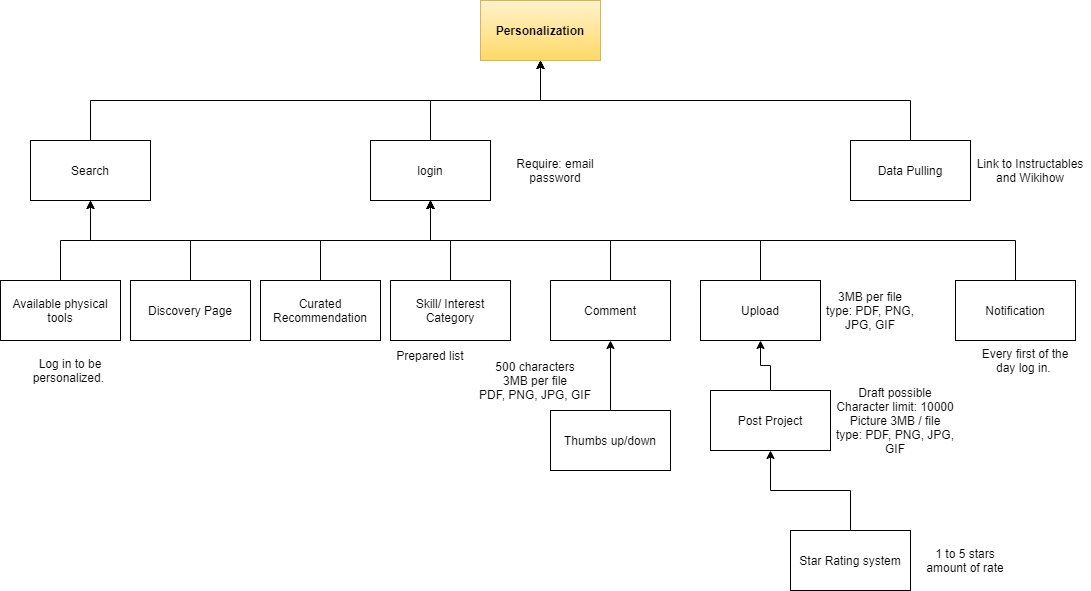

The diagram above was exported from draw.io. Its source (the exported page's mxGraphModel, read from the mxfile embedded in the PNG):
<mxGraphModel dx="1662" dy="762" grid="1" gridSize="10" guides="1" tooltips="1" connect="1" arrows="1" fold="1" page="1" pageScale="1" pageWidth="1100" pageHeight="850" math="0" shadow="0">
  <root>
    <mxCell id="0" />
    <mxCell id="1" parent="0" />
    <mxCell id="vVOsCtg3wCLQyUOSTz15-1" value="&lt;b&gt;Personalization&lt;/b&gt;" style="rounded=0;whiteSpace=wrap;html=1;fillColor=#fff2cc;strokeColor=#d6b656;gradientColor=#ffd966;" parent="1" vertex="1">
      <mxGeometry x="490" width="120" height="60" as="geometry" />
    </mxCell>
    <mxCell id="RI-ObfgCC01hRIxE8_-q-34" style="edgeStyle=orthogonalEdgeStyle;rounded=0;orthogonalLoop=1;jettySize=auto;html=1;exitX=0.5;exitY=0;exitDx=0;exitDy=0;" parent="1" source="vVOsCtg3wCLQyUOSTz15-2" edge="1">
      <mxGeometry relative="1" as="geometry">
        <mxPoint x="440" y="200" as="targetPoint" />
      </mxGeometry>
    </mxCell>
    <mxCell id="vVOsCtg3wCLQyUOSTz15-2" value="Notification" style="rounded=0;whiteSpace=wrap;html=1;" parent="1" vertex="1">
      <mxGeometry x="965" y="280" width="120" height="60" as="geometry" />
    </mxCell>
    <mxCell id="RI-ObfgCC01hRIxE8_-q-50" style="edgeStyle=orthogonalEdgeStyle;rounded=0;orthogonalLoop=1;jettySize=auto;html=1;exitX=0.5;exitY=0;exitDx=0;exitDy=0;" parent="1" source="vVOsCtg3wCLQyUOSTz15-3" target="vVOsCtg3wCLQyUOSTz15-1" edge="1">
      <mxGeometry relative="1" as="geometry" />
    </mxCell>
    <mxCell id="vVOsCtg3wCLQyUOSTz15-3" value="Data Pulling" style="rounded=0;whiteSpace=wrap;html=1;" parent="1" vertex="1">
      <mxGeometry x="860" y="140" width="120" height="60" as="geometry" />
    </mxCell>
    <mxCell id="RI-ObfgCC01hRIxE8_-q-49" style="edgeStyle=orthogonalEdgeStyle;rounded=0;orthogonalLoop=1;jettySize=auto;html=1;exitX=0.5;exitY=0;exitDx=0;exitDy=0;" parent="1" source="vVOsCtg3wCLQyUOSTz15-4" target="vVOsCtg3wCLQyUOSTz15-1" edge="1">
      <mxGeometry relative="1" as="geometry" />
    </mxCell>
    <mxCell id="vVOsCtg3wCLQyUOSTz15-4" value="login" style="rounded=0;whiteSpace=wrap;html=1;" parent="1" vertex="1">
      <mxGeometry x="380" y="140" width="120" height="60" as="geometry" />
    </mxCell>
    <mxCell id="RI-ObfgCC01hRIxE8_-q-38" style="edgeStyle=orthogonalEdgeStyle;rounded=0;orthogonalLoop=1;jettySize=auto;html=1;exitX=0.5;exitY=0;exitDx=0;exitDy=0;" parent="1" source="UkMyCy71R0yOYHnskPH4-1" target="vVOsCtg3wCLQyUOSTz15-4" edge="1">
      <mxGeometry relative="1" as="geometry" />
    </mxCell>
    <mxCell id="UkMyCy71R0yOYHnskPH4-1" value="Skill/ Interest Category" style="rounded=0;whiteSpace=wrap;html=1;" parent="1" vertex="1">
      <mxGeometry x="400" y="280" width="120" height="60" as="geometry" />
    </mxCell>
    <mxCell id="RI-ObfgCC01hRIxE8_-q-31" style="edgeStyle=orthogonalEdgeStyle;rounded=0;orthogonalLoop=1;jettySize=auto;html=1;exitX=0.5;exitY=0;exitDx=0;exitDy=0;" parent="1" source="UkMyCy71R0yOYHnskPH4-2" target="vVOsCtg3wCLQyUOSTz15-4" edge="1">
      <mxGeometry relative="1" as="geometry" />
    </mxCell>
    <mxCell id="RI-ObfgCC01hRIxE8_-q-32" style="edgeStyle=orthogonalEdgeStyle;rounded=0;orthogonalLoop=1;jettySize=auto;html=1;exitX=0.5;exitY=0;exitDx=0;exitDy=0;entryX=0.5;entryY=1;entryDx=0;entryDy=0;" parent="1" source="UkMyCy71R0yOYHnskPH4-2" target="UkMyCy71R0yOYHnskPH4-6" edge="1">
      <mxGeometry relative="1" as="geometry" />
    </mxCell>
    <mxCell id="UkMyCy71R0yOYHnskPH4-2" value="Discovery Page" style="rounded=0;whiteSpace=wrap;html=1;" parent="1" vertex="1">
      <mxGeometry x="140" y="280" width="120" height="60" as="geometry" />
    </mxCell>
    <mxCell id="RI-ObfgCC01hRIxE8_-q-21" style="edgeStyle=orthogonalEdgeStyle;rounded=0;orthogonalLoop=1;jettySize=auto;html=1;exitX=0.5;exitY=0;exitDx=0;exitDy=0;entryX=0.5;entryY=1;entryDx=0;entryDy=0;" parent="1" source="RI-ObfgCC01hRIxE8_-q-10" target="vVOsCtg3wCLQyUOSTz15-4" edge="1">
      <mxGeometry relative="1" as="geometry" />
    </mxCell>
    <mxCell id="RI-ObfgCC01hRIxE8_-q-10" value="Curated Recommendation" style="rounded=0;whiteSpace=wrap;html=1;" parent="1" vertex="1">
      <mxGeometry x="270" y="280" width="120" height="60" as="geometry" />
    </mxCell>
    <mxCell id="RI-ObfgCC01hRIxE8_-q-25" style="edgeStyle=orthogonalEdgeStyle;rounded=0;orthogonalLoop=1;jettySize=auto;html=1;exitX=0.5;exitY=0;exitDx=0;exitDy=0;entryX=0.5;entryY=1;entryDx=0;entryDy=0;" parent="1" source="UkMyCy71R0yOYHnskPH4-3" target="UkMyCy71R0yOYHnskPH4-5" edge="1">
      <mxGeometry relative="1" as="geometry" />
    </mxCell>
    <mxCell id="UkMyCy71R0yOYHnskPH4-3" value="Thumbs up/down" style="rounded=0;whiteSpace=wrap;html=1;" parent="1" vertex="1">
      <mxGeometry x="560" y="410" width="120" height="60" as="geometry" />
    </mxCell>
    <mxCell id="RI-ObfgCC01hRIxE8_-q-43" style="edgeStyle=orthogonalEdgeStyle;rounded=0;orthogonalLoop=1;jettySize=auto;html=1;exitX=0.5;exitY=0;exitDx=0;exitDy=0;entryX=0.5;entryY=1;entryDx=0;entryDy=0;" parent="1" source="UkMyCy71R0yOYHnskPH4-5" target="vVOsCtg3wCLQyUOSTz15-4" edge="1">
      <mxGeometry relative="1" as="geometry" />
    </mxCell>
    <mxCell id="UkMyCy71R0yOYHnskPH4-5" value="Comment" style="rounded=0;whiteSpace=wrap;html=1;" parent="1" vertex="1">
      <mxGeometry x="560" y="280" width="120" height="60" as="geometry" />
    </mxCell>
    <mxCell id="RI-ObfgCC01hRIxE8_-q-48" style="edgeStyle=orthogonalEdgeStyle;rounded=0;orthogonalLoop=1;jettySize=auto;html=1;exitX=0.5;exitY=0;exitDx=0;exitDy=0;entryX=0.5;entryY=1;entryDx=0;entryDy=0;" parent="1" source="UkMyCy71R0yOYHnskPH4-6" target="vVOsCtg3wCLQyUOSTz15-1" edge="1">
      <mxGeometry relative="1" as="geometry" />
    </mxCell>
    <mxCell id="UkMyCy71R0yOYHnskPH4-6" value="Search" style="rounded=0;whiteSpace=wrap;html=1;" parent="1" vertex="1">
      <mxGeometry x="40" y="140" width="120" height="60" as="geometry" />
    </mxCell>
    <mxCell id="RI-ObfgCC01hRIxE8_-q-22" style="edgeStyle=orthogonalEdgeStyle;rounded=0;orthogonalLoop=1;jettySize=auto;html=1;exitX=0.5;exitY=0;exitDx=0;exitDy=0;entryX=0.5;entryY=1;entryDx=0;entryDy=0;" parent="1" source="UkMyCy71R0yOYHnskPH4-7" target="RI-ObfgCC01hRIxE8_-q-19" edge="1">
      <mxGeometry relative="1" as="geometry" />
    </mxCell>
    <mxCell id="UkMyCy71R0yOYHnskPH4-7" value="Post Project" style="rounded=0;whiteSpace=wrap;html=1;" parent="1" vertex="1">
      <mxGeometry x="720" y="390" width="120" height="60" as="geometry" />
    </mxCell>
    <mxCell id="RI-ObfgCC01hRIxE8_-q-20" style="edgeStyle=orthogonalEdgeStyle;rounded=0;orthogonalLoop=1;jettySize=auto;html=1;exitX=0.5;exitY=0;exitDx=0;exitDy=0;entryX=0.5;entryY=1;entryDx=0;entryDy=0;" parent="1" source="RI-ObfgCC01hRIxE8_-q-19" target="vVOsCtg3wCLQyUOSTz15-4" edge="1">
      <mxGeometry relative="1" as="geometry" />
    </mxCell>
    <mxCell id="RI-ObfgCC01hRIxE8_-q-19" value="Upload" style="rounded=0;whiteSpace=wrap;html=1;" parent="1" vertex="1">
      <mxGeometry x="710" y="280" width="120" height="60" as="geometry" />
    </mxCell>
    <mxCell id="RI-ObfgCC01hRIxE8_-q-24" value="3MB per file&lt;br&gt;type: PDF, PNG, JPG, GIF" style="text;html=1;strokeColor=none;fillColor=none;align=center;verticalAlign=middle;whiteSpace=wrap;rounded=0;" parent="1" vertex="1">
      <mxGeometry x="820" y="280" width="120" height="60" as="geometry" />
    </mxCell>
    <mxCell id="RI-ObfgCC01hRIxE8_-q-27" style="edgeStyle=orthogonalEdgeStyle;rounded=0;orthogonalLoop=1;jettySize=auto;html=1;exitX=0.5;exitY=0;exitDx=0;exitDy=0;entryX=0.5;entryY=1;entryDx=0;entryDy=0;" parent="1" source="RI-ObfgCC01hRIxE8_-q-26" target="UkMyCy71R0yOYHnskPH4-7" edge="1">
      <mxGeometry relative="1" as="geometry" />
    </mxCell>
    <mxCell id="RI-ObfgCC01hRIxE8_-q-26" value="Star Rating system" style="rounded=0;whiteSpace=wrap;html=1;" parent="1" vertex="1">
      <mxGeometry x="800" y="530" width="120" height="60" as="geometry" />
    </mxCell>
    <mxCell id="RI-ObfgCC01hRIxE8_-q-28" value="1 to 5 stars&lt;br&gt;amount of rate" style="text;html=1;strokeColor=none;fillColor=none;align=center;verticalAlign=middle;whiteSpace=wrap;rounded=0;" parent="1" vertex="1">
      <mxGeometry x="920" y="530" width="110" height="60" as="geometry" />
    </mxCell>
    <mxCell id="RI-ObfgCC01hRIxE8_-q-29" value="Require: email&lt;br&gt;password" style="text;html=1;strokeColor=none;fillColor=none;align=center;verticalAlign=middle;whiteSpace=wrap;rounded=0;" parent="1" vertex="1">
      <mxGeometry x="500" y="140" width="130" height="60" as="geometry" />
    </mxCell>
    <mxCell id="RI-ObfgCC01hRIxE8_-q-30" value="500 characters&lt;br&gt;3MB per file&lt;br&gt;PDF, PNG, JPG, GIF" style="text;html=1;strokeColor=none;fillColor=none;align=center;verticalAlign=middle;whiteSpace=wrap;rounded=0;" parent="1" vertex="1">
      <mxGeometry x="480" y="350" width="130" height="60" as="geometry" />
    </mxCell>
    <mxCell id="RI-ObfgCC01hRIxE8_-q-33" value="Log in to be personalized.&amp;nbsp;" style="text;html=1;strokeColor=none;fillColor=none;align=center;verticalAlign=middle;whiteSpace=wrap;rounded=0;" parent="1" vertex="1">
      <mxGeometry x="25" y="340" width="110" height="60" as="geometry" />
    </mxCell>
    <mxCell id="RI-ObfgCC01hRIxE8_-q-35" value="Every first of the day log in.&amp;nbsp;" style="text;html=1;strokeColor=none;fillColor=none;align=center;verticalAlign=middle;whiteSpace=wrap;rounded=0;" parent="1" vertex="1">
      <mxGeometry x="980" y="330" width="110" height="60" as="geometry" />
    </mxCell>
    <mxCell id="RI-ObfgCC01hRIxE8_-q-36" value="Draft possible&lt;br&gt;Character limit: 10000&lt;br&gt;Picture 3MB / file&lt;br&gt;type: PDF, PNG, JPG, GIF" style="text;html=1;strokeColor=none;fillColor=none;align=center;verticalAlign=middle;whiteSpace=wrap;rounded=0;" parent="1" vertex="1">
      <mxGeometry x="840" y="390" width="130" height="60" as="geometry" />
    </mxCell>
    <mxCell id="RI-ObfgCC01hRIxE8_-q-37" value="Link to Instructables and Wikihow" style="text;html=1;strokeColor=none;fillColor=none;align=center;verticalAlign=middle;whiteSpace=wrap;rounded=0;" parent="1" vertex="1">
      <mxGeometry x="980" y="140" width="120" height="60" as="geometry" />
    </mxCell>
    <mxCell id="RI-ObfgCC01hRIxE8_-q-41" value="Prepared list" style="text;html=1;strokeColor=none;fillColor=none;align=center;verticalAlign=middle;whiteSpace=wrap;rounded=0;" parent="1" vertex="1">
      <mxGeometry x="380" y="330" width="120" height="50" as="geometry" />
    </mxCell>
    <mxCell id="RI-ObfgCC01hRIxE8_-q-47" style="edgeStyle=orthogonalEdgeStyle;rounded=0;orthogonalLoop=1;jettySize=auto;html=1;exitX=0.5;exitY=0;exitDx=0;exitDy=0;entryX=0.5;entryY=1;entryDx=0;entryDy=0;" parent="1" source="RI-ObfgCC01hRIxE8_-q-44" target="UkMyCy71R0yOYHnskPH4-6" edge="1">
      <mxGeometry relative="1" as="geometry" />
    </mxCell>
    <mxCell id="RI-ObfgCC01hRIxE8_-q-44" value="Available physical tools" style="rounded=0;whiteSpace=wrap;html=1;" parent="1" vertex="1">
      <mxGeometry x="10" y="280" width="120" height="60" as="geometry" />
    </mxCell>
  </root>
</mxGraphModel>